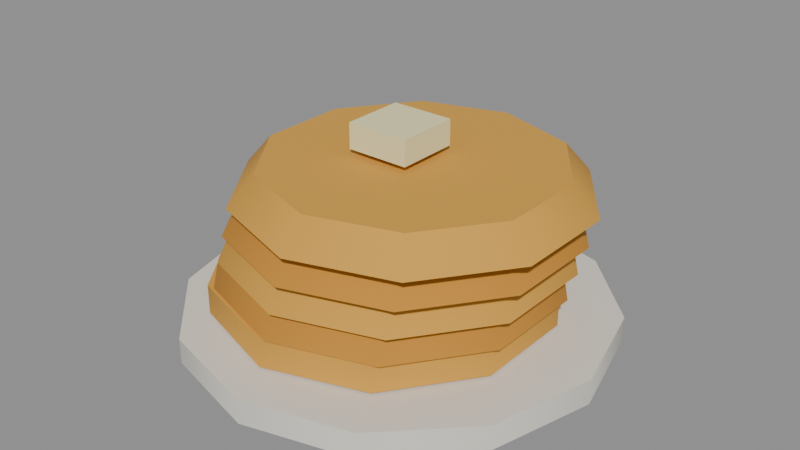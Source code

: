 # Source: item-blin.blend  (saved by Blender 5.3.31; exported with 4.5.12 LTS)
import bpy
from mathutils import Matrix  # noqa: F401  (used for matrix-valued properties, if any)

bpy.ops.wm.read_factory_settings(use_empty=True)
scene = bpy.context.scene
scene.name = 'Scene'

# ---- materials (node trees are filled in below, after node groups)
mat_e4e0d4 = bpy.data.materials.new('#e4e0d4')
mat_e4e0d4.use_backface_culling = True
mat_e4e0d4.diffuse_color = (0.7758, 0.7454, 0.6584, 1.0)
mat_d8a040 = bpy.data.materials.new('#d8a040')
mat_d8a040.use_backface_culling = True
mat_d8a040.diffuse_color = (0.6867, 0.3515, 0.05127, 1.0)
mat_c88a30 = bpy.data.materials.new('#c88a30')
mat_c88a30.use_backface_culling = True
mat_c88a30.diffuse_color = (0.5776, 0.2542, 0.02956, 1.0)
mat_f0e8b0 = bpy.data.materials.new('#f0e8b0')
mat_f0e8b0.use_backface_culling = True
mat_f0e8b0.diffuse_color = (0.8714, 0.807, 0.4342, 1.0)

# ---- material node trees
mat_e4e0d4.use_nodes = True; mat_e4e0d4.node_tree.nodes.clear()
_N = mat_e4e0d4.node_tree.nodes; _L = mat_e4e0d4.node_tree.links
n0 = _N.new('ShaderNodeBsdfPrincipled'); n0.name = 'Principled BSDF'; n0.location = (-200, 100)
n0.inputs[0].default_value = (0.7758, 0.7454, 0.6584, 1.0)
n0.inputs[2].default_value = 0.9
n0.inputs[10].default_value = 0.005
n1 = _N.new('ShaderNodeOutputMaterial'); n1.name = 'Material Output'; n1.location = (200, 100)
_L.new(n0.outputs[0], n1.inputs[0])
n1.is_active_output = True
mat_d8a040.use_nodes = True; mat_d8a040.node_tree.nodes.clear()
_N = mat_d8a040.node_tree.nodes; _L = mat_d8a040.node_tree.links
n0 = _N.new('ShaderNodeBsdfPrincipled'); n0.name = 'Principled BSDF'; n0.location = (-200, 100)
n0.inputs[0].default_value = (0.6867, 0.3515, 0.05127, 1.0)
n0.inputs[2].default_value = 0.9
n0.inputs[10].default_value = 0.005
n1 = _N.new('ShaderNodeOutputMaterial'); n1.name = 'Material Output'; n1.location = (200, 100)
_L.new(n0.outputs[0], n1.inputs[0])
n1.is_active_output = True
mat_c88a30.use_nodes = True; mat_c88a30.node_tree.nodes.clear()
_N = mat_c88a30.node_tree.nodes; _L = mat_c88a30.node_tree.links
n0 = _N.new('ShaderNodeBsdfPrincipled'); n0.name = 'Principled BSDF'; n0.location = (-200, 100)
n0.inputs[0].default_value = (0.5776, 0.2542, 0.02956, 1.0)
n0.inputs[2].default_value = 0.9
n0.inputs[10].default_value = 0.005
n1 = _N.new('ShaderNodeOutputMaterial'); n1.name = 'Material Output'; n1.location = (200, 100)
_L.new(n0.outputs[0], n1.inputs[0])
n1.is_active_output = True
mat_f0e8b0.use_nodes = True; mat_f0e8b0.node_tree.nodes.clear()
_N = mat_f0e8b0.node_tree.nodes; _L = mat_f0e8b0.node_tree.links
n0 = _N.new('ShaderNodeBsdfPrincipled'); n0.name = 'Principled BSDF'; n0.location = (-200, 100)
n0.inputs[0].default_value = (0.8714, 0.807, 0.4342, 1.0)
n0.inputs[2].default_value = 0.9
n0.inputs[10].default_value = 0.005
n1 = _N.new('ShaderNodeOutputMaterial'); n1.name = 'Material Output'; n1.location = (200, 100)
_L.new(n0.outputs[0], n1.inputs[0])
n1.is_active_output = True

# ---- meshes
me_e4e0d4 = bpy.data.meshes.new('#e4e0d4')
me_e4e0d4.from_pydata([(0.0, 0.1, -4.191e-09), (0.0, 0.1, 0.012), (0.05, 0.0866, -3.725e-09), (0.05, 0.0866, 0.012), (0.0866, 0.05, -2.328e-09), (0.0866, 0.05, 0.012), (0.1, -2.623e-10, 0.0), (0.1, 2.623e-10, 0.012), (0.0866, -0.05, 2.328e-09), (0.0866, -0.05, 0.012), (0.05, -0.0866, 3.725e-09), (0.05, -0.0866, 0.012), (0.0, -0.1, 4.191e-09), (0.0, -0.1, 0.012), (-0.05, -0.0866, 3.725e-09), (-0.05, -0.0866, 0.012), (-0.0866, -0.05, 2.328e-09), (-0.0866, -0.05, 0.012), (-0.1, -2.623e-10, 0.0), (-0.1, 2.623e-10, 0.012), (-0.0866, 0.05, -2.328e-09), (-0.0866, 0.05, 0.012), (-0.05, 0.0866, -3.725e-09), (-0.05, 0.0866, 0.012)], [], [(0, 1, 3, 2), (2, 3, 5, 4), (4, 5, 7, 6), (6, 7, 9, 8), (8, 9, 11, 10), (10, 11, 13, 12), (12, 13, 15, 14), (14, 15, 17, 16), (16, 17, 19, 18), (18, 19, 21, 20), (3, 1, 23, 21, 19, 17, 15, 13, 11, 9, 7, 5), (20, 21, 23, 22), (22, 23, 1, 0), (0, 2, 4, 6, 8, 10, 12, 14, 16, 18, 20, 22)])
me_e4e0d4.polygons.foreach_set('use_smooth', [1, 1, 1, 1, 1, 1, 1, 1, 1, 1, 0, 1, 1, 0])
_k = set([(0, 2), (0, 22), (1, 3), (1, 23), (2, 4), (3, 5), (4, 6), (5, 7), (6, 8), (7, 9), (8, 10), (9, 11), (10, 12), (11, 13), (12, 14), (13, 15), (14, 16), (15, 17), (16, 18), (17, 19), (18, 20), (19, 21), (20, 22), (21, 23)])
me_e4e0d4.attributes.new('sharp_edge', 'BOOLEAN', 'EDGE').data.foreach_set('value', [ (min(e.vertices), max(e.vertices)) in _k for e in me_e4e0d4.edges])
me_e4e0d4.materials.append(mat_e4e0d4)
me_e4e0d4.update()
me_d8a040_noshadow = bpy.data.meshes.new('#d8a040_noshadow')
me_d8a040_noshadow.from_pydata([(-0.008, 0.08, 0.013), (-0.008, 0.08, 0.027), (0.03902, 0.06472, 0.013), (0.03902, 0.06472, 0.027), (0.06808, 0.02472, 0.013), (0.06808, 0.02472, 0.027), (0.06808, -0.02472, 0.013), (0.06808, -0.02472, 0.027), (0.03902, -0.06472, 0.013), (0.03902, -0.06472, 0.027), (-0.008, -0.08, 0.013), (-0.008, -0.08, 0.027), (-0.05502, -0.06472, 0.013), (-0.05502, -0.06472, 0.027), (-0.08408, -0.02472, 0.013), (-0.08408, -0.02472, 0.027), (-0.08408, 0.02472, 0.013), (-0.08408, 0.02472, 0.027), (-0.05502, 0.06472, 0.013), (-0.05502, 0.06472, 0.027), (0.0, 0.08, 0.041), (0.0, 0.074, 0.055), (0.04702, 0.06472, 0.041), (0.0435, 0.05987, 0.055), (0.07608, 0.02472, 0.041), (0.07038, 0.02287, 0.055), (0.07608, -0.02472, 0.041), (0.07038, -0.02287, 0.055), (0.04702, -0.06472, 0.041), (0.0435, -0.05987, 0.055), (0.0, -0.08, 0.041), (0.0, -0.074, 0.055), (-0.04702, -0.06472, 0.041), (-0.0435, -0.05987, 0.055), (-0.07608, -0.02472, 0.041), (-0.07038, -0.02287, 0.055), (-0.07608, 0.02472, 0.041), (-0.07038, 0.02287, 0.055), (-0.04702, 0.06472, 0.041), (-0.0435, 0.05987, 0.055), (0.008, 0.08, 0.069), (0.008, 0.068, 0.083), (0.05502, 0.06472, 0.069), (0.04797, 0.05501, 0.083), (0.08408, 0.02472, 0.069), (0.07267, 0.02101, 0.083), (0.08408, -0.02472, 0.069), (0.07267, -0.02101, 0.083), (0.05502, -0.06472, 0.069), (0.04797, -0.05501, 0.083), (0.008, -0.08, 0.069), (0.008, -0.068, 0.083), (-0.03902, -0.06472, 0.069), (-0.03197, -0.05501, 0.083), (-0.06808, -0.02472, 0.069), (-0.05667, -0.02101, 0.083), (-0.06808, 0.02472, 0.069), (-0.05667, 0.02101, 0.083), (-0.03902, 0.06472, 0.069), (-0.03197, 0.05501, 0.083)], [], [(30, 31, 33, 32), (24, 25, 27, 26), (0, 1, 3, 2), (46, 47, 49, 48), (2, 3, 5, 4), (4, 5, 7, 6), (28, 29, 31, 30), (22, 23, 25, 24), (6, 7, 9, 8), (8, 9, 11, 10), (10, 11, 13, 12), (26, 27, 29, 28), (20, 21, 23, 22), (12, 13, 15, 14), (42, 43, 45, 44), (44, 45, 47, 46), (14, 15, 17, 16), (3, 1, 19, 17, 15, 13, 11, 9, 7, 5), (50, 51, 53, 52), (16, 17, 19, 18), (48, 49, 51, 50), (18, 19, 1, 0), (0, 2, 4, 6, 8, 10, 12, 14, 16, 18), (40, 41, 43, 42), (32, 33, 35, 34), (34, 35, 37, 36), (27, 25, 23, 21, 39, 37, 35, 33, 31, 29), (36, 37, 39, 38), (38, 39, 21, 20), (32, 34, 36, 38, 20, 22, 24, 26, 28, 30), (52, 53, 55, 54), (54, 55, 57, 56), (45, 43, 41, 59, 57, 55, 53, 51, 49, 47), (56, 57, 59, 58), (58, 59, 41, 40), (44, 46, 48, 50, 52, 54, 56, 58, 40, 42)])
me_d8a040_noshadow.polygons.foreach_set('use_smooth', [1, 1, 1, 1, 1, 1, 1, 1, 1, 1, 1, 1, 1, 1, 1, 1, 1, 0, 1, 1, 1, 1, 0, 1, 1, 1, 0, 1, 1, 0, 1, 1, 0, 1, 1, 0])
_k = set([(0, 2), (0, 18), (1, 3), (1, 19), (2, 4), (3, 5), (4, 6), (5, 7), (6, 8), (7, 9), (8, 10), (9, 11), (10, 12), (11, 13), (12, 14), (13, 15), (14, 16), (15, 17), (16, 18), (17, 19), (20, 22), (20, 38), (21, 23), (21, 39), (22, 24), (23, 25), (24, 26), (25, 27), (26, 28), (27, 29), (28, 30), (29, 31), (30, 32), (31, 33), (32, 34), (33, 35), (34, 36), (35, 37), (36, 38), (37, 39), (40, 42), (40, 58), (41, 43), (41, 59), (42, 44), (43, 45), (44, 46), (45, 47), (46, 48), (47, 49), (48, 50), (49, 51), (50, 52), (51, 53), (52, 54), (53, 55), (54, 56), (55, 57), (56, 58), (57, 59)])
me_d8a040_noshadow.attributes.new('sharp_edge', 'BOOLEAN', 'EDGE').data.foreach_set('value', [ (min(e.vertices), max(e.vertices)) in _k for e in me_d8a040_noshadow.edges])
me_d8a040_noshadow.materials.append(mat_d8a040)
me_d8a040_noshadow.update()
me_c88a30_noshadow = bpy.data.meshes.new('#c88a30_noshadow')
me_c88a30_noshadow.from_pydata([(-0.004, 0.08, 0.027), (-0.004, 0.077, 0.041), (0.04302, 0.06472, 0.027), (0.04126, 0.06229, 0.041), (0.07208, 0.02472, 0.027), (0.06923, 0.02379, 0.041), (0.07208, -0.02472, 0.027), (0.06923, -0.02379, 0.041), (0.04302, -0.06472, 0.027), (0.04126, -0.06229, 0.041), (-0.004, -0.08, 0.027), (-0.004, -0.077, 0.041), (-0.05102, -0.06472, 0.027), (-0.04926, -0.06229, 0.041), (-0.08008, -0.02472, 0.027), (-0.07723, -0.02379, 0.041), (-0.08008, 0.02472, 0.027), (-0.07723, 0.02379, 0.041), (-0.05102, 0.06472, 0.027), (-0.04926, 0.06229, 0.041), (0.004, 0.08, 0.055), (0.004, 0.071, 0.069), (0.05102, 0.06472, 0.055), (0.04573, 0.05744, 0.069), (0.08008, 0.02472, 0.055), (0.07153, 0.02194, 0.069), (0.08008, -0.02472, 0.055), (0.07153, -0.02194, 0.069), (0.05102, -0.06472, 0.055), (0.04573, -0.05744, 0.069), (0.004, -0.08, 0.055), (0.004, -0.071, 0.069), (-0.04302, -0.06472, 0.055), (-0.03773, -0.05744, 0.069), (-0.07208, -0.02472, 0.055), (-0.06353, -0.02194, 0.069), (-0.07208, 0.02472, 0.055), (-0.06353, 0.02194, 0.069), (-0.04302, 0.06472, 0.055), (-0.03773, 0.05744, 0.069)], [], [(30, 31, 33, 32), (24, 25, 27, 26), (0, 1, 3, 2), (2, 3, 5, 4), (4, 5, 7, 6), (28, 29, 31, 30), (22, 23, 25, 24), (6, 7, 9, 8), (8, 9, 11, 10), (10, 11, 13, 12), (26, 27, 29, 28), (20, 21, 23, 22), (12, 13, 15, 14), (14, 15, 17, 16), (3, 1, 19, 17, 15, 13, 11, 9, 7, 5), (16, 17, 19, 18), (18, 19, 1, 0), (0, 2, 4, 6, 8, 10, 12, 14, 16, 18), (32, 33, 35, 34), (34, 35, 37, 36), (27, 25, 23, 21, 39, 37, 35, 33, 31, 29), (36, 37, 39, 38), (38, 39, 21, 20), (32, 34, 36, 38, 20, 22, 24, 26, 28, 30)])
me_c88a30_noshadow.polygons.foreach_set('use_smooth', [1, 1, 1, 1, 1, 1, 1, 1, 1, 1, 1, 1, 1, 1, 0, 1, 1, 0, 1, 1, 0, 1, 1, 0])
_k = set([(0, 2), (0, 18), (1, 3), (1, 19), (2, 4), (3, 5), (4, 6), (5, 7), (6, 8), (7, 9), (8, 10), (9, 11), (10, 12), (11, 13), (12, 14), (13, 15), (14, 16), (15, 17), (16, 18), (17, 19), (20, 22), (20, 38), (21, 23), (21, 39), (22, 24), (23, 25), (24, 26), (25, 27), (26, 28), (27, 29), (28, 30), (29, 31), (30, 32), (31, 33), (32, 34), (33, 35), (34, 36), (35, 37), (36, 38), (37, 39)])
me_c88a30_noshadow.attributes.new('sharp_edge', 'BOOLEAN', 'EDGE').data.foreach_set('value', [ (min(e.vertices), max(e.vertices)) in _k for e in me_c88a30_noshadow.edges])
me_c88a30_noshadow.materials.append(mat_c88a30)
me_c88a30_noshadow.update()
me_f0e8b0_noshadow = bpy.data.meshes.new('#f0e8b0_noshadow')
me_f0e8b0_noshadow.from_pydata([(-0.015, 0.015, 0.086), (-0.015, -0.015, 0.086), (-0.015, 0.015, 0.098), (-0.015, -0.015, 0.098), (0.015, 0.015, 0.086), (0.015, -0.015, 0.086), (0.015, 0.015, 0.098), (0.015, -0.015, 0.098)], [], [(0, 1, 3, 2), (2, 3, 7, 6), (6, 7, 5, 4), (4, 5, 1, 0), (2, 6, 4, 0), (7, 3, 1, 5)])
me_f0e8b0_noshadow.materials.append(mat_f0e8b0)
me_f0e8b0_noshadow.update()

# ---- objects
ob_e4e0d4 = bpy.data.objects.new('#e4e0d4', me_e4e0d4)
ob_d8a040_noshadow = bpy.data.objects.new('#d8a040_noshadow', me_d8a040_noshadow)
ob_c88a30_noshadow = bpy.data.objects.new('#c88a30_noshadow', me_c88a30_noshadow)
ob_f0e8b0_noshadow = bpy.data.objects.new('#f0e8b0_noshadow', me_f0e8b0_noshadow)

# ---- transforms, parenting, visibility, modifiers, constraints
ob_e4e0d4.location = (0.0, 0.0, 0.0)
ob_d8a040_noshadow.location = (0.0, 0.0, 0.0)
ob_c88a30_noshadow.location = (0.0, 0.0, 0.0)
ob_f0e8b0_noshadow.location = (0.0, 0.0, 0.0)

# ---- collection membership
scene.collection.objects.link(ob_e4e0d4)
scene.collection.objects.link(ob_d8a040_noshadow)
scene.collection.objects.link(ob_c88a30_noshadow)
scene.collection.objects.link(ob_f0e8b0_noshadow)

# ---- scene / render settings (as saved in the file)
scene.frame_start = 1; scene.frame_end = 250; scene.frame_set(1)
scene.render.engine = 'BLENDER_EEVEE_NEXT'
scene.render.bake_bias = 0.0
scene.render.bake_samples = 0
scene.render.compositor_device = 'GPU'
scene.eevee.use_volume_custom_range = False
scene.eevee.fast_gi_thickness_near = 0.1
scene.eevee.fast_gi_thickness_far = 0.0
scene.eevee.ray_tracing_options.screen_trace_thickness = 0.1
bpy.context.view_layer.update()

# ---- added for rendering (the .blend has no active camera and no usable light): camera, sun + grey world if the file has none
cam_auto = bpy.data.cameras.new('AutoCamera')
cam_auto.lens = 50.0
cam_auto.sensor_width = 36.0
cam_auto.clip_end = 1000.0
ob_auto_camera = bpy.data.objects.new('AutoCamera', cam_auto)
scene.collection.objects.link(ob_auto_camera)
ob_auto_camera.location = (0.276956, -0.332347, 0.270565)
ob_auto_camera.rotation_euler = (1.09748, -7.21219e-08, 0.694738)
scene.camera = ob_auto_camera
light_auto_sun = bpy.data.lights.new('AutoSun', 'SUN')
light_auto_sun.energy = 3.0
light_auto_sun.angle = 0.0523599
ob_auto_sun = bpy.data.objects.new('AutoSun', light_auto_sun)
scene.collection.objects.link(ob_auto_sun)
ob_auto_sun.rotation_euler = (0.872665, 0.174533, 0.523599)
if scene.world is None:
    world_auto = bpy.data.worlds.new('AutoWorld')
    world_auto.color = (0.3, 0.3, 0.3)
    scene.world = world_auto
bpy.context.view_layer.update()
